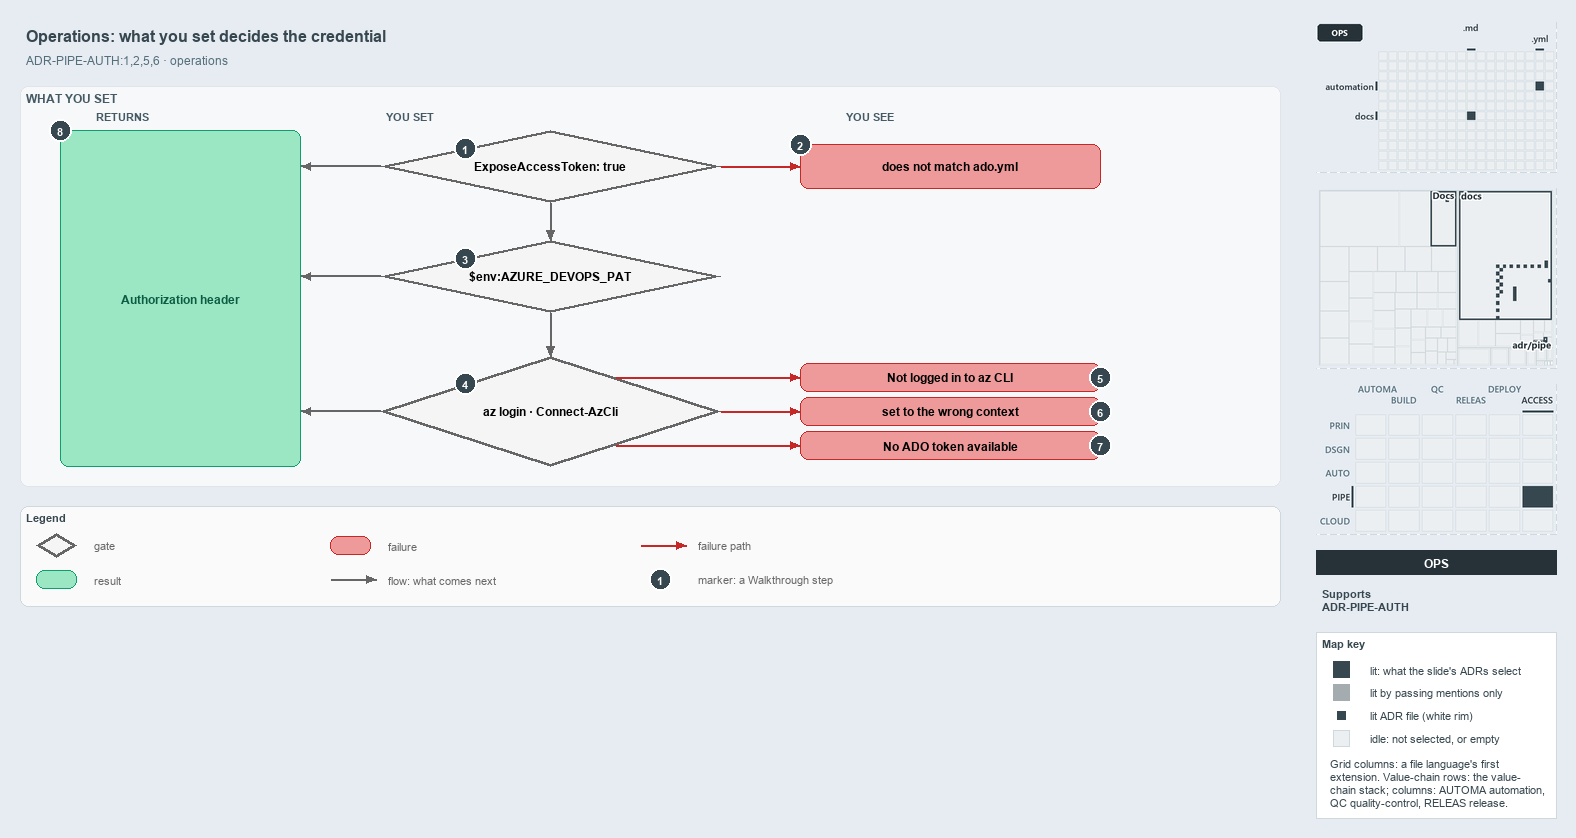

The diagram above was exported from draw.io. Its source (the exported page's mxGraphModel, read from the mxfile embedded in the PNG):
<mxGraphModel dx="1024" dy="768" grid="0" gridSize="10" guides="1" tooltips="1" connect="1" arrows="1" fold="1" page="1" pageScale="1" pageWidth="1572" pageHeight="620" background="#E6ECF2" math="0" shadow="0">
  <root>
    <mxCell id="0" />
    <mxCell id="1" parent="0" />
    <mxCell id="title" value="Operations: what you set decides the credential" style="text;html=1;align=left;verticalAlign=middle;fontSize=16;fontStyle=1;fontColor=#37474F;" vertex="1" parent="1">
      <mxGeometry x="20" y="14" width="1260" height="30" as="geometry" />
    </mxCell>
    <mxCell id="subtitle" value="ADR-PIPE-AUTH:1,2,5,6 &amp;#183; operations" style="text;html=1;align=left;verticalAlign=middle;fontSize=12;fontColor=#546E7A;" vertex="1" parent="1">
      <mxGeometry x="20" y="44" width="1240" height="20" as="geometry" />
    </mxCell>
    <mxCell id="band" value="WHAT YOU SET" style="rounded=1;html=1;arcSize=3;fillColor=#F6F8FA;strokeColor=#E1E4E8;verticalAlign=top;align=left;spacingLeft=8;fontStyle=1;fontSize=12;fontColor=#455A64;" vertex="1" parent="1">
      <mxGeometry x="20" y="80" width="1260" height="400" as="geometry" />
    </mxCell>
    <mxCell id="col-result" value="RETURNS" style="text;html=1;align=left;verticalAlign=middle;fontSize=11;fontStyle=1;fontColor=#455A64;" vertex="1" parent="1">
      <mxGeometry x="90" y="100" width="120" height="18" as="geometry" />
    </mxCell>
    <mxCell id="col-set" value="YOU SET" style="text;html=1;align=left;verticalAlign=middle;fontSize=11;fontStyle=1;fontColor=#455A64;" vertex="1" parent="1">
      <mxGeometry x="380" y="100" width="120" height="18" as="geometry" />
    </mxCell>
    <mxCell id="col-see" value="YOU SEE" style="text;html=1;align=left;verticalAlign=middle;fontSize=11;fontStyle=1;fontColor=#455A64;" vertex="1" parent="1">
      <mxGeometry x="840" y="100" width="120" height="18" as="geometry" />
    </mxCell>
    <mxCell id="g-expose" value="&lt;b&gt;ExposeAccessToken: true&lt;/b&gt;" style="rhombus;whiteSpace=wrap;html=1;fillColor=#f5f5f5;strokeColor=#666666;strokeWidth=3;fontSize=12;" vertex="1" parent="1">
      <mxGeometry x="380" y="124" width="340" height="72" as="geometry" />
    </mxCell>
    <mxCell id="mark-1" value="1" style="ellipse;html=1;fillColor=#37474F;strokeColor=#FFFFFF;strokeWidth=2;fontColor=#FFFFFF;fontStyle=1;fontSize=11;" vertex="1" parent="1">
      <mxGeometry x="454.0" y="131.0" width="22" height="22" as="geometry" />
    </mxCell>
    <mxCell id="g-pat" value="&lt;b&gt;$env:AZURE_DEVOPS_PAT&lt;/b&gt;" style="rhombus;whiteSpace=wrap;html=1;fillColor=#f5f5f5;strokeColor=#666666;strokeWidth=3;fontSize=12;" vertex="1" parent="1">
      <mxGeometry x="380" y="234" width="340" height="72" as="geometry" />
    </mxCell>
    <mxCell id="mark-3" value="3" style="ellipse;html=1;fillColor=#37474F;strokeColor=#FFFFFF;strokeWidth=2;fontColor=#FFFFFF;fontStyle=1;fontSize=11;" vertex="1" parent="1">
      <mxGeometry x="454.0" y="241.0" width="22" height="22" as="geometry" />
    </mxCell>
    <mxCell id="g-azlogin" value="&lt;b&gt;az login &amp;#183; Connect-AzCli&lt;/b&gt;" style="rhombus;whiteSpace=wrap;html=1;fillColor=#f5f5f5;strokeColor=#666666;strokeWidth=3;fontSize=12;" vertex="1" parent="1">
      <mxGeometry x="380" y="350" width="340" height="110" as="geometry" />
    </mxCell>
    <mxCell id="mark-4" value="4" style="ellipse;html=1;fillColor=#37474F;strokeColor=#FFFFFF;strokeWidth=2;fontColor=#FFFFFF;fontStyle=1;fontSize=11;" vertex="1" parent="1">
      <mxGeometry x="454.0" y="366.5" width="22" height="22" as="geometry" />
    </mxCell>
    <mxCell id="p-e-expose-pat-a" value="" style="text;html=1;strokeColor=none;fillColor=none;" vertex="1" parent="1">
      <mxGeometry x="550" y="196" width="1" height="1" as="geometry" />
    </mxCell>
    <mxCell id="p-e-expose-pat-b" value="" style="text;html=1;strokeColor=none;fillColor=none;" vertex="1" parent="1">
      <mxGeometry x="550" y="234" width="1" height="1" as="geometry" />
    </mxCell>
    <mxCell id="e-expose-pat" value="" style="edgeStyle=orthogonalEdgeStyle;rounded=1;html=1;fontSize=10;endArrow=block;strokeColor=#666666;" edge="1" parent="1" source="p-e-expose-pat-a" target="p-e-expose-pat-b">
      <mxGeometry relative="1" as="geometry" />
    </mxCell>
    <mxCell id="p-e-pat-azlogin-a" value="" style="text;html=1;strokeColor=none;fillColor=none;" vertex="1" parent="1">
      <mxGeometry x="550" y="306" width="1" height="1" as="geometry" />
    </mxCell>
    <mxCell id="p-e-pat-azlogin-b" value="" style="text;html=1;strokeColor=none;fillColor=none;" vertex="1" parent="1">
      <mxGeometry x="550" y="350" width="1" height="1" as="geometry" />
    </mxCell>
    <mxCell id="e-pat-azlogin" value="" style="edgeStyle=orthogonalEdgeStyle;rounded=1;html=1;fontSize=10;endArrow=block;strokeColor=#666666;" edge="1" parent="1" source="p-e-pat-azlogin-a" target="p-e-pat-azlogin-b">
      <mxGeometry relative="1" as="geometry" />
    </mxCell>
    <mxCell id="r-header" value="&lt;b&gt;Authorization header&lt;/b&gt;" style="rounded=1;whiteSpace=wrap;html=1;arcSize=20;fillColor=#9BE7C4;strokeColor=#0E9F6E;fontColor=#0B5C43;fontSize=12;" vertex="1" parent="1">
      <mxGeometry x="60" y="124" width="240" height="336" as="geometry" />
    </mxCell>
    <mxCell id="mark-8" value="8" style="ellipse;html=1;fillColor=#37474F;strokeColor=#FFFFFF;strokeWidth=2;fontColor=#FFFFFF;fontStyle=1;fontSize=11;" vertex="1" parent="1">
      <mxGeometry x="49" y="113" width="22" height="22" as="geometry" />
    </mxCell>
    <mxCell id="p-e-g-expose-header-a" value="" style="text;html=1;strokeColor=none;fillColor=none;" vertex="1" parent="1">
      <mxGeometry x="380" y="160" width="1" height="1" as="geometry" />
    </mxCell>
    <mxCell id="p-e-g-expose-header-b" value="" style="text;html=1;strokeColor=none;fillColor=none;" vertex="1" parent="1">
      <mxGeometry x="300" y="160" width="1" height="1" as="geometry" />
    </mxCell>
    <mxCell id="e-g-expose-header" value="" style="edgeStyle=orthogonalEdgeStyle;rounded=1;html=1;fontSize=10;endArrow=block;strokeColor=#666666;" edge="1" parent="1" source="p-e-g-expose-header-a" target="p-e-g-expose-header-b">
      <mxGeometry relative="1" as="geometry" />
    </mxCell>
    <mxCell id="p-e-g-pat-header-a" value="" style="text;html=1;strokeColor=none;fillColor=none;" vertex="1" parent="1">
      <mxGeometry x="380" y="270" width="1" height="1" as="geometry" />
    </mxCell>
    <mxCell id="p-e-g-pat-header-b" value="" style="text;html=1;strokeColor=none;fillColor=none;" vertex="1" parent="1">
      <mxGeometry x="300" y="270" width="1" height="1" as="geometry" />
    </mxCell>
    <mxCell id="e-g-pat-header" value="" style="edgeStyle=orthogonalEdgeStyle;rounded=1;html=1;fontSize=10;endArrow=block;strokeColor=#666666;" edge="1" parent="1" source="p-e-g-pat-header-a" target="p-e-g-pat-header-b">
      <mxGeometry relative="1" as="geometry" />
    </mxCell>
    <mxCell id="p-e-g-azlogin-header-a" value="" style="text;html=1;strokeColor=none;fillColor=none;" vertex="1" parent="1">
      <mxGeometry x="380" y="405" width="1" height="1" as="geometry" />
    </mxCell>
    <mxCell id="p-e-g-azlogin-header-b" value="" style="text;html=1;strokeColor=none;fillColor=none;" vertex="1" parent="1">
      <mxGeometry x="300" y="405" width="1" height="1" as="geometry" />
    </mxCell>
    <mxCell id="e-g-azlogin-header" value="" style="edgeStyle=orthogonalEdgeStyle;rounded=1;html=1;fontSize=10;endArrow=block;strokeColor=#666666;" edge="1" parent="1" source="p-e-g-azlogin-header-a" target="p-e-g-azlogin-header-b">
      <mxGeometry relative="1" as="geometry" />
    </mxCell>
    <mxCell id="f-collection" value="&lt;b&gt;does not match ado.yml&lt;/b&gt;" style="rounded=1;whiteSpace=wrap;html=1;arcSize=20;fillColor=#EF9A9A;strokeColor=#C62828;fontSize=12;" vertex="1" parent="1">
      <mxGeometry x="800" y="138" width="300" height="44" as="geometry" />
    </mxCell>
    <mxCell id="p-e-expose-collection-a" value="" style="text;html=1;strokeColor=none;fillColor=none;" vertex="1" parent="1">
      <mxGeometry x="720" y="160" width="1" height="1" as="geometry" />
    </mxCell>
    <mxCell id="p-e-expose-collection-b" value="" style="text;html=1;strokeColor=none;fillColor=none;" vertex="1" parent="1">
      <mxGeometry x="800" y="160" width="1" height="1" as="geometry" />
    </mxCell>
    <mxCell id="e-expose-collection" value="" style="edgeStyle=orthogonalEdgeStyle;rounded=1;html=1;fontSize=10;endArrow=block;strokeColor=#C62828;" edge="1" parent="1" source="p-e-expose-collection-a" target="p-e-expose-collection-b">
      <mxGeometry relative="1" as="geometry" />
    </mxCell>
    <mxCell id="mark-2" value="2" style="ellipse;html=1;fillColor=#37474F;strokeColor=#FFFFFF;strokeWidth=2;fontColor=#FFFFFF;fontStyle=1;fontSize=11;" vertex="1" parent="1">
      <mxGeometry x="789" y="127" width="22" height="22" as="geometry" />
    </mxCell>
    <mxCell id="f-notloggedin" value="&lt;b&gt;Not logged in to az CLI&lt;/b&gt;" style="rounded=1;whiteSpace=wrap;html=1;arcSize=20;fillColor=#EF9A9A;strokeColor=#C62828;fontSize=12;" vertex="1" parent="1">
      <mxGeometry x="800" y="357" width="300" height="28" as="geometry" />
    </mxCell>
    <mxCell id="p-e-azlogin-f-notloggedin-a" value="" style="text;html=1;strokeColor=none;fillColor=none;" vertex="1" parent="1">
      <mxGeometry x="615" y="371" width="1" height="1" as="geometry" />
    </mxCell>
    <mxCell id="p-e-azlogin-f-notloggedin-b" value="" style="text;html=1;strokeColor=none;fillColor=none;" vertex="1" parent="1">
      <mxGeometry x="800" y="371" width="1" height="1" as="geometry" />
    </mxCell>
    <mxCell id="e-azlogin-f-notloggedin" value="" style="edgeStyle=orthogonalEdgeStyle;rounded=1;html=1;fontSize=10;endArrow=block;strokeColor=#C62828;" edge="1" parent="1" source="p-e-azlogin-f-notloggedin-a" target="p-e-azlogin-f-notloggedin-b">
      <mxGeometry relative="1" as="geometry" />
    </mxCell>
    <mxCell id="mark-5" value="5" style="ellipse;html=1;fillColor=#37474F;strokeColor=#FFFFFF;strokeWidth=2;fontColor=#FFFFFF;fontStyle=1;fontSize=11;" vertex="1" parent="1">
      <mxGeometry x="1089" y="360" width="22" height="22" as="geometry" />
    </mxCell>
    <mxCell id="f-wrongcontext" value="&lt;b&gt;set to the wrong context&lt;/b&gt;" style="rounded=1;whiteSpace=wrap;html=1;arcSize=20;fillColor=#EF9A9A;strokeColor=#C62828;fontSize=12;" vertex="1" parent="1">
      <mxGeometry x="800" y="391" width="300" height="28" as="geometry" />
    </mxCell>
    <mxCell id="p-e-azlogin-f-wrongcontext-a" value="" style="text;html=1;strokeColor=none;fillColor=none;" vertex="1" parent="1">
      <mxGeometry x="720" y="405" width="1" height="1" as="geometry" />
    </mxCell>
    <mxCell id="p-e-azlogin-f-wrongcontext-b" value="" style="text;html=1;strokeColor=none;fillColor=none;" vertex="1" parent="1">
      <mxGeometry x="800" y="405" width="1" height="1" as="geometry" />
    </mxCell>
    <mxCell id="e-azlogin-f-wrongcontext" value="" style="edgeStyle=orthogonalEdgeStyle;rounded=1;html=1;fontSize=10;endArrow=block;strokeColor=#C62828;" edge="1" parent="1" source="p-e-azlogin-f-wrongcontext-a" target="p-e-azlogin-f-wrongcontext-b">
      <mxGeometry relative="1" as="geometry" />
    </mxCell>
    <mxCell id="mark-6" value="6" style="ellipse;html=1;fillColor=#37474F;strokeColor=#FFFFFF;strokeWidth=2;fontColor=#FFFFFF;fontStyle=1;fontSize=11;" vertex="1" parent="1">
      <mxGeometry x="1089" y="394" width="22" height="22" as="geometry" />
    </mxCell>
    <mxCell id="f-notoken" value="&lt;b&gt;No ADO token available&lt;/b&gt;" style="rounded=1;whiteSpace=wrap;html=1;arcSize=20;fillColor=#EF9A9A;strokeColor=#C62828;fontSize=12;" vertex="1" parent="1">
      <mxGeometry x="800" y="425" width="300" height="28" as="geometry" />
    </mxCell>
    <mxCell id="p-e-azlogin-f-notoken-a" value="" style="text;html=1;strokeColor=none;fillColor=none;" vertex="1" parent="1">
      <mxGeometry x="615" y="439" width="1" height="1" as="geometry" />
    </mxCell>
    <mxCell id="p-e-azlogin-f-notoken-b" value="" style="text;html=1;strokeColor=none;fillColor=none;" vertex="1" parent="1">
      <mxGeometry x="800" y="439" width="1" height="1" as="geometry" />
    </mxCell>
    <mxCell id="e-azlogin-f-notoken" value="" style="edgeStyle=orthogonalEdgeStyle;rounded=1;html=1;fontSize=10;endArrow=block;strokeColor=#C62828;" edge="1" parent="1" source="p-e-azlogin-f-notoken-a" target="p-e-azlogin-f-notoken-b">
      <mxGeometry relative="1" as="geometry" />
    </mxCell>
    <mxCell id="mark-7" value="7" style="ellipse;html=1;fillColor=#37474F;strokeColor=#FFFFFF;strokeWidth=2;fontColor=#FFFFFF;fontStyle=1;fontSize=11;" vertex="1" parent="1">
      <mxGeometry x="1089" y="428" width="22" height="22" as="geometry" />
    </mxCell>
    <mxCell id="legend" value="&lt;b&gt;Legend&lt;/b&gt;" style="rounded=1;whiteSpace=wrap;html=1;arcSize=6;fillColor=#FAFAFA;strokeColor=#CFD8DC;align=left;verticalAlign=top;spacing=8;fontSize=11;fontColor=#37474F;" vertex="1" parent="1">
      <mxGeometry x="20" y="500" width="1260" height="100" as="geometry" />
    </mxCell>
    <mxCell id="legend-0" value="" style="rhombus;whiteSpace=wrap;html=1;fillColor=#f5f5f5;strokeColor=#666666;strokeWidth=3;" vertex="1" parent="1">
      <mxGeometry x="36.0" y="527.0" width="40" height="24" as="geometry" />
    </mxCell>
    <mxCell id="legend-0-text" value="gate" style="text;html=1;align=left;verticalAlign=middle;fontSize=11;fontColor=#666666;" vertex="1" parent="1">
      <mxGeometry x="88" y="529" width="240" height="20" as="geometry" />
    </mxCell>
    <mxCell id="legend-1" value="" style="rounded=1;whiteSpace=wrap;html=1;arcSize=20;fillColor=#9BE7C4;strokeColor=#0E9F6E;" vertex="1" parent="1">
      <mxGeometry x="36.0" y="564.0" width="40" height="18" as="geometry" />
    </mxCell>
    <mxCell id="legend-1-text" value="result" style="text;html=1;align=left;verticalAlign=middle;fontSize=11;fontColor=#666666;" vertex="1" parent="1">
      <mxGeometry x="88" y="563" width="240" height="20" as="geometry" />
    </mxCell>
    <mxCell id="legend-2" value="" style="rounded=1;whiteSpace=wrap;html=1;arcSize=20;fillColor=#EF9A9A;strokeColor=#C62828;" vertex="1" parent="1">
      <mxGeometry x="330.0" y="530.0" width="40" height="18" as="geometry" />
    </mxCell>
    <mxCell id="legend-2-text" value="failure" style="text;html=1;align=left;verticalAlign=middle;fontSize=11;fontColor=#666666;" vertex="1" parent="1">
      <mxGeometry x="382" y="529" width="240" height="20" as="geometry" />
    </mxCell>
    <mxCell id="legend-3-a" value="" style="text;html=1;strokeColor=none;fillColor=none;" vertex="1" parent="1">
      <mxGeometry x="330" y="573" width="1" height="1" as="geometry" />
    </mxCell>
    <mxCell id="legend-3-b" value="" style="text;html=1;strokeColor=none;fillColor=none;" vertex="1" parent="1">
      <mxGeometry x="376" y="573" width="1" height="1" as="geometry" />
    </mxCell>
    <mxCell id="legend-3" value="" style="edgeStyle=orthogonalEdgeStyle;rounded=1;html=1;fontSize=10;endArrow=block;strokeColor=#666666;" edge="1" parent="1" source="legend-3-a" target="legend-3-b">
      <mxGeometry relative="1" as="geometry" />
    </mxCell>
    <mxCell id="legend-3-text" value="flow: what comes next" style="text;html=1;align=left;verticalAlign=middle;fontSize=11;fontColor=#666666;" vertex="1" parent="1">
      <mxGeometry x="382" y="563" width="240" height="20" as="geometry" />
    </mxCell>
    <mxCell id="legend-4-a" value="" style="text;html=1;strokeColor=none;fillColor=none;" vertex="1" parent="1">
      <mxGeometry x="640" y="539" width="1" height="1" as="geometry" />
    </mxCell>
    <mxCell id="legend-4-b" value="" style="text;html=1;strokeColor=none;fillColor=none;" vertex="1" parent="1">
      <mxGeometry x="686" y="539" width="1" height="1" as="geometry" />
    </mxCell>
    <mxCell id="legend-4" value="" style="edgeStyle=orthogonalEdgeStyle;rounded=1;html=1;fontSize=10;endArrow=block;strokeColor=#C62828;" edge="1" parent="1" source="legend-4-a" target="legend-4-b">
      <mxGeometry relative="1" as="geometry" />
    </mxCell>
    <mxCell id="legend-4-text" value="failure path" style="text;html=1;align=left;verticalAlign=middle;fontSize=11;fontColor=#666666;" vertex="1" parent="1">
      <mxGeometry x="692" y="529" width="240" height="20" as="geometry" />
    </mxCell>
    <mxCell id="legend-5" value="1" style="ellipse;html=1;fillColor=#37474F;strokeColor=#FFFFFF;strokeWidth=2;fontColor=#FFFFFF;fontStyle=1;fontSize=11;" vertex="1" parent="1">
      <mxGeometry x="649" y="562" width="22" height="22" as="geometry" />
    </mxCell>
    <mxCell id="legend-5-text" value="marker: a Walkthrough step" style="text;html=1;align=left;verticalAlign=middle;fontSize=11;fontColor=#666666;" vertex="1" parent="1">
      <mxGeometry x="692" y="563" width="240" height="20" as="geometry" />
    </mxCell>
    <mxCell id="minimap-grid" value="" style="shape=image;html=1;imageAspect=0;aspect=fixed;verticalLabelPosition=bottom;strokeColor=#CFD8DC;dashed=1;fillColor=#FAFAFA;image=data:image/png,(base64 omitted: 7276 chars);" vertex="1" parent="1">
      <mxGeometry x="1316" y="16" width="240" height="150" as="geometry" />
    </mxCell>
    <mxCell id="minimap-tree" value="" style="shape=image;html=1;imageAspect=0;aspect=fixed;verticalLabelPosition=bottom;strokeColor=#CFD8DC;dashed=1;fillColor=#FAFAFA;image=data:image/png,(base64 omitted: 9364 chars);" vertex="1" parent="1">
      <mxGeometry x="1316" y="182" width="240" height="180" as="geometry" />
    </mxCell>
    <mxCell id="minimap-chain" value="" style="shape=image;html=1;imageAspect=0;aspect=fixed;verticalLabelPosition=bottom;strokeColor=#CFD8DC;dashed=1;fillColor=#FAFAFA;image=data:image/png,(base64 omitted: 14152 chars);" vertex="1" parent="1">
      <mxGeometry x="1316" y="378" width="240" height="150" as="geometry" />
    </mxCell>
    <mxCell id="lens-badge" value="OPS" style="rounded=0;whiteSpace=wrap;html=1;align=center;verticalAlign=middle;fontSize=12;fontStyle=1;fontColor=#FFFFFF;fillColor=#263238;strokeColor=none;" vertex="1" parent="1">
      <mxGeometry x="1316" y="544" width="240" height="24" as="geometry" />
    </mxCell>
    <mxCell id="supports" value="&lt;b&gt;Supports&lt;/b&gt;&lt;br&gt;ADR-PIPE-AUTH" style="text;html=1;whiteSpace=wrap;align=left;verticalAlign=top;fontSize=11;fontColor=#37474F;" vertex="1" parent="1">
      <mxGeometry x="1316" y="576" width="240" height="38" as="geometry" />
    </mxCell>
    <mxCell id="mapkey" value="&lt;b&gt;Map key&lt;/b&gt;" style="rounded=0;whiteSpace=wrap;html=1;align=left;verticalAlign=top;fontSize=11;fontColor=#37474F;fillColor=#FFFFFF;strokeColor=#CFD8DC;spacingLeft=8;spacingTop=2;" vertex="1" parent="1">
      <mxGeometry x="1316" y="626" width="240" height="186" as="geometry" />
    </mxCell>
    <mxCell id="mapkey-lit" value="" style="rounded=0;html=1;fillColor=#37474F;strokeColor=#37474F;" vertex="1" parent="1">
      <mxGeometry x="1333.0" y="655.0" width="16" height="16" as="geometry" />
    </mxCell>
    <mxCell id="mapkey-lit-text" value="lit: what the slide's ADRs select" style="text;html=1;align=left;verticalAlign=middle;fontSize=11;fontColor=#37474F;" vertex="1" parent="1">
      <mxGeometry x="1364" y="653" width="184" height="20" as="geometry" />
    </mxCell>
    <mxCell id="mapkey-touched" value="" style="rounded=0;html=1;fillColor=#A4ACB0;strokeColor=#A4ACB0;" vertex="1" parent="1">
      <mxGeometry x="1333.0" y="678.0" width="16" height="16" as="geometry" />
    </mxCell>
    <mxCell id="mapkey-touched-text" value="lit by passing mentions only" style="text;html=1;align=left;verticalAlign=middle;fontSize=11;fontColor=#37474F;" vertex="1" parent="1">
      <mxGeometry x="1364" y="676" width="184" height="20" as="geometry" />
    </mxCell>
    <mxCell id="mapkey-adr" value="" style="rounded=0;html=1;fillColor=#37474F;strokeColor=#FFFFFF;strokeWidth=2;" vertex="1" parent="1">
      <mxGeometry x="1335.0" y="703.0" width="12" height="12" as="geometry" />
    </mxCell>
    <mxCell id="mapkey-adr-text" value="lit ADR file (white rim)" style="text;html=1;align=left;verticalAlign=middle;fontSize=11;fontColor=#37474F;" vertex="1" parent="1">
      <mxGeometry x="1364" y="699" width="184" height="20" as="geometry" />
    </mxCell>
    <mxCell id="mapkey-idle" value="" style="rounded=0;html=1;fillColor=#ECEFF1;strokeColor=#CFD8DC;" vertex="1" parent="1">
      <mxGeometry x="1333.0" y="724.0" width="16" height="16" as="geometry" />
    </mxCell>
    <mxCell id="mapkey-idle-text" value="idle: not selected, or empty" style="text;html=1;align=left;verticalAlign=middle;fontSize=11;fontColor=#37474F;" vertex="1" parent="1">
      <mxGeometry x="1364" y="722" width="184" height="20" as="geometry" />
    </mxCell>
    <mxCell id="mapkey-codes" value="Grid columns: a file language's first&lt;br&gt;extension. Value-chain rows: the value-&lt;br&gt;chain stack; columns: AUTOMA automation,&lt;br&gt;QC quality-control, RELEAS release." style="text;html=1;align=left;verticalAlign=top;whiteSpace=wrap;fontSize=11;fontColor=#37474F;" vertex="1" parent="1">
      <mxGeometry x="1324" y="746" width="224" height="60" as="geometry" />
    </mxCell>
  </root>
</mxGraphModel>